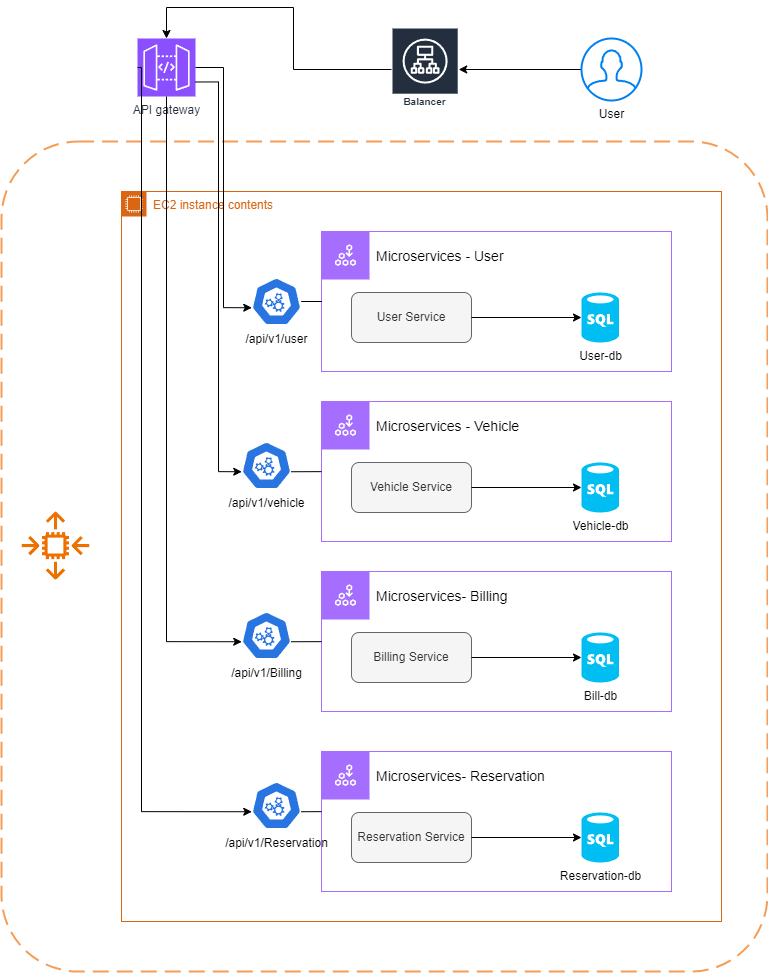

The diagram above was exported from draw.io. Its source (the exported page's mxGraphModel, read from the mxfile embedded in the PNG):
<mxGraphModel dx="1744" dy="1863" grid="1" gridSize="10" guides="1" tooltips="1" connect="1" arrows="1" fold="1" page="1" pageScale="1" pageWidth="1169" pageHeight="827" math="0" shadow="0">
  <root>
    <mxCell id="0" />
    <mxCell id="1" parent="0" />
    <mxCell id="uE1NtOPX23qY_bY5YEE4-47" value="" style="rounded=1;arcSize=10;dashed=1;strokeColor=#F59D56;fillColor=none;gradientColor=none;dashPattern=8 4;strokeWidth=2;" parent="1" vertex="1">
      <mxGeometry x="420" y="30" width="766" height="830" as="geometry" />
    </mxCell>
    <mxCell id="uE1NtOPX23qY_bY5YEE4-3" value="" style="container=1;collapsible=0;expand=0;recursiveResize=0;html=1;whiteSpace=wrap;strokeColor=#A56EFF;fillColor=none;" parent="1" vertex="1">
      <mxGeometry x="740" y="120" width="350" height="140" as="geometry" />
    </mxCell>
    <mxCell id="uE1NtOPX23qY_bY5YEE4-4" value="Microservices - User" style="shape=rect;fillColor=#A56EFF;aspect=fixed;resizable=0;labelPosition=right;verticalLabelPosition=middle;align=left;verticalAlign=middle;strokeColor=none;part=1;spacingLeft=5;fontSize=14;" parent="uE1NtOPX23qY_bY5YEE4-3" vertex="1">
      <mxGeometry width="48" height="48" relative="1" as="geometry" />
    </mxCell>
    <mxCell id="uE1NtOPX23qY_bY5YEE4-5" value="" style="fillColor=#ffffff;shape=mxgraph.ibm_cloud.microservices--1;strokeColor=none;dashed=0;outlineConnect=0;html=1;labelPosition=center;verticalLabelPosition=bottom;verticalAlign=top;part=1;movable=0;resizable=0;rotatable=0;" parent="uE1NtOPX23qY_bY5YEE4-4" vertex="1">
      <mxGeometry width="24" height="24" relative="1" as="geometry">
        <mxPoint x="12" y="12" as="offset" />
      </mxGeometry>
    </mxCell>
    <mxCell id="uE1NtOPX23qY_bY5YEE4-7" value="User-db" style="verticalLabelPosition=bottom;html=1;verticalAlign=top;align=center;strokeColor=none;fillColor=#00BEF2;shape=mxgraph.azure.sql_database;" parent="uE1NtOPX23qY_bY5YEE4-3" vertex="1">
      <mxGeometry x="260" y="61" width="37.5" height="50" as="geometry" />
    </mxCell>
    <mxCell id="uE1NtOPX23qY_bY5YEE4-20" value="User Service" style="rounded=1;whiteSpace=wrap;html=1;fillColor=#f5f5f5;fontColor=#333333;strokeColor=#666666;" parent="uE1NtOPX23qY_bY5YEE4-3" vertex="1">
      <mxGeometry x="30" y="61" width="120" height="50" as="geometry" />
    </mxCell>
    <mxCell id="uE1NtOPX23qY_bY5YEE4-24" style="edgeStyle=orthogonalEdgeStyle;rounded=0;orthogonalLoop=1;jettySize=auto;html=1;entryX=0;entryY=0.5;entryDx=0;entryDy=0;entryPerimeter=0;" parent="uE1NtOPX23qY_bY5YEE4-3" source="uE1NtOPX23qY_bY5YEE4-20" target="uE1NtOPX23qY_bY5YEE4-7" edge="1">
      <mxGeometry relative="1" as="geometry" />
    </mxCell>
    <mxCell id="uE1NtOPX23qY_bY5YEE4-6" value="API gateway" style="sketch=0;points=[[0,0,0],[0.25,0,0],[0.5,0,0],[0.75,0,0],[1,0,0],[0,1,0],[0.25,1,0],[0.5,1,0],[0.75,1,0],[1,1,0],[0,0.25,0],[0,0.5,0],[0,0.75,0],[1,0.25,0],[1,0.5,0],[1,0.75,0]];outlineConnect=0;fontColor=#232F3E;fillColor=#8C4FFF;strokeColor=#ffffff;dashed=0;verticalLabelPosition=bottom;verticalAlign=top;align=center;html=1;fontSize=12;fontStyle=0;aspect=fixed;shape=mxgraph.aws4.resourceIcon;resIcon=mxgraph.aws4.api_gateway;" parent="1" vertex="1">
      <mxGeometry x="556" y="-73" width="58" height="58" as="geometry" />
    </mxCell>
    <mxCell id="uE1NtOPX23qY_bY5YEE4-102" style="edgeStyle=orthogonalEdgeStyle;rounded=0;orthogonalLoop=1;jettySize=auto;html=1;" parent="1" source="uE1NtOPX23qY_bY5YEE4-15" target="uE1NtOPX23qY_bY5YEE4-23" edge="1">
      <mxGeometry relative="1" as="geometry" />
    </mxCell>
    <mxCell id="uE1NtOPX23qY_bY5YEE4-15" value="User" style="html=1;verticalLabelPosition=bottom;align=center;labelBackgroundColor=#ffffff;verticalAlign=top;strokeWidth=2;strokeColor=#0080F0;shadow=0;dashed=0;shape=mxgraph.ios7.icons.user;" parent="1" vertex="1">
      <mxGeometry x="1000" y="-73" width="60" height="62" as="geometry" />
    </mxCell>
    <mxCell id="uE1NtOPX23qY_bY5YEE4-23" value="Load Balancer" style="sketch=0;outlineConnect=0;fontColor=#232F3E;gradientColor=none;strokeColor=#ffffff;fillColor=#232F3E;dashed=0;verticalLabelPosition=middle;verticalAlign=bottom;align=center;html=1;whiteSpace=wrap;fontSize=10;fontStyle=1;spacing=3;shape=mxgraph.aws4.productIcon;prIcon=mxgraph.aws4.application_load_balancer;" parent="1" vertex="1">
      <mxGeometry x="810" y="-84" width="67.2" height="84" as="geometry" />
    </mxCell>
    <mxCell id="uE1NtOPX23qY_bY5YEE4-25" value="" style="container=1;collapsible=0;expand=0;recursiveResize=0;html=1;whiteSpace=wrap;strokeColor=#A56EFF;fillColor=none;" parent="1" vertex="1">
      <mxGeometry x="740" y="290" width="350" height="140" as="geometry" />
    </mxCell>
    <mxCell id="uE1NtOPX23qY_bY5YEE4-26" value="Microservices - Vehicle" style="shape=rect;fillColor=#A56EFF;aspect=fixed;resizable=0;labelPosition=right;verticalLabelPosition=middle;align=left;verticalAlign=middle;strokeColor=none;part=1;spacingLeft=5;fontSize=14;" parent="uE1NtOPX23qY_bY5YEE4-25" vertex="1">
      <mxGeometry width="48" height="48" relative="1" as="geometry" />
    </mxCell>
    <mxCell id="uE1NtOPX23qY_bY5YEE4-27" value="" style="fillColor=#ffffff;shape=mxgraph.ibm_cloud.microservices--1;strokeColor=none;dashed=0;outlineConnect=0;html=1;labelPosition=center;verticalLabelPosition=bottom;verticalAlign=top;part=1;movable=0;resizable=0;rotatable=0;" parent="uE1NtOPX23qY_bY5YEE4-26" vertex="1">
      <mxGeometry width="24" height="24" relative="1" as="geometry">
        <mxPoint x="12" y="12" as="offset" />
      </mxGeometry>
    </mxCell>
    <mxCell id="uE1NtOPX23qY_bY5YEE4-28" value="Vehicle-db" style="verticalLabelPosition=bottom;html=1;verticalAlign=top;align=center;strokeColor=none;fillColor=#00BEF2;shape=mxgraph.azure.sql_database;" parent="uE1NtOPX23qY_bY5YEE4-25" vertex="1">
      <mxGeometry x="260" y="61" width="37.5" height="50" as="geometry" />
    </mxCell>
    <mxCell id="uE1NtOPX23qY_bY5YEE4-29" value="Vehicle Service" style="rounded=1;whiteSpace=wrap;html=1;fillColor=#f5f5f5;fontColor=#333333;strokeColor=#666666;" parent="uE1NtOPX23qY_bY5YEE4-25" vertex="1">
      <mxGeometry x="30" y="61" width="120" height="50" as="geometry" />
    </mxCell>
    <mxCell id="uE1NtOPX23qY_bY5YEE4-30" style="edgeStyle=orthogonalEdgeStyle;rounded=0;orthogonalLoop=1;jettySize=auto;html=1;entryX=0;entryY=0.5;entryDx=0;entryDy=0;entryPerimeter=0;" parent="uE1NtOPX23qY_bY5YEE4-25" source="uE1NtOPX23qY_bY5YEE4-29" target="uE1NtOPX23qY_bY5YEE4-28" edge="1">
      <mxGeometry relative="1" as="geometry" />
    </mxCell>
    <mxCell id="uE1NtOPX23qY_bY5YEE4-31" value="" style="container=1;collapsible=0;expand=0;recursiveResize=0;html=1;whiteSpace=wrap;strokeColor=#A56EFF;fillColor=none;" parent="1" vertex="1">
      <mxGeometry x="740" y="460" width="350" height="140" as="geometry" />
    </mxCell>
    <mxCell id="uE1NtOPX23qY_bY5YEE4-32" value="Microservices- Billing" style="shape=rect;fillColor=#A56EFF;aspect=fixed;resizable=0;labelPosition=right;verticalLabelPosition=middle;align=left;verticalAlign=middle;strokeColor=none;part=1;spacingLeft=5;fontSize=14;" parent="uE1NtOPX23qY_bY5YEE4-31" vertex="1">
      <mxGeometry width="48" height="48" relative="1" as="geometry" />
    </mxCell>
    <mxCell id="uE1NtOPX23qY_bY5YEE4-33" value="" style="fillColor=#ffffff;shape=mxgraph.ibm_cloud.microservices--1;strokeColor=none;dashed=0;outlineConnect=0;html=1;labelPosition=center;verticalLabelPosition=bottom;verticalAlign=top;part=1;movable=0;resizable=0;rotatable=0;" parent="uE1NtOPX23qY_bY5YEE4-32" vertex="1">
      <mxGeometry width="24" height="24" relative="1" as="geometry">
        <mxPoint x="12" y="12" as="offset" />
      </mxGeometry>
    </mxCell>
    <mxCell id="uE1NtOPX23qY_bY5YEE4-34" value="Bill-db" style="verticalLabelPosition=bottom;html=1;verticalAlign=top;align=center;strokeColor=none;fillColor=#00BEF2;shape=mxgraph.azure.sql_database;" parent="uE1NtOPX23qY_bY5YEE4-31" vertex="1">
      <mxGeometry x="260" y="61" width="37.5" height="50" as="geometry" />
    </mxCell>
    <mxCell id="uE1NtOPX23qY_bY5YEE4-35" value="Billing Service" style="rounded=1;whiteSpace=wrap;html=1;fillColor=#f5f5f5;fontColor=#333333;strokeColor=#666666;" parent="uE1NtOPX23qY_bY5YEE4-31" vertex="1">
      <mxGeometry x="30" y="61" width="120" height="50" as="geometry" />
    </mxCell>
    <mxCell id="uE1NtOPX23qY_bY5YEE4-36" style="edgeStyle=orthogonalEdgeStyle;rounded=0;orthogonalLoop=1;jettySize=auto;html=1;entryX=0;entryY=0.5;entryDx=0;entryDy=0;entryPerimeter=0;" parent="uE1NtOPX23qY_bY5YEE4-31" source="uE1NtOPX23qY_bY5YEE4-35" target="uE1NtOPX23qY_bY5YEE4-34" edge="1">
      <mxGeometry relative="1" as="geometry" />
    </mxCell>
    <mxCell id="uE1NtOPX23qY_bY5YEE4-45" value="EC2 instance contents" style="points=[[0,0],[0.25,0],[0.5,0],[0.75,0],[1,0],[1,0.25],[1,0.5],[1,0.75],[1,1],[0.75,1],[0.5,1],[0.25,1],[0,1],[0,0.75],[0,0.5],[0,0.25]];outlineConnect=0;gradientColor=none;html=1;whiteSpace=wrap;fontSize=12;fontStyle=0;container=1;pointerEvents=0;collapsible=0;recursiveResize=0;shape=mxgraph.aws4.group;grIcon=mxgraph.aws4.group_ec2_instance_contents;strokeColor=#D86613;fillColor=none;verticalAlign=top;align=left;spacingLeft=30;fontColor=#D86613;dashed=0;" parent="1" vertex="1">
      <mxGeometry x="540" y="80" width="600" height="730" as="geometry" />
    </mxCell>
    <mxCell id="uE1NtOPX23qY_bY5YEE4-51" value="/api/v1/Billing" style="aspect=fixed;sketch=0;html=1;dashed=0;whitespace=wrap;verticalLabelPosition=bottom;verticalAlign=top;fillColor=#2875E2;strokeColor=#ffffff;points=[[0.005,0.63,0],[0.1,0.2,0],[0.9,0.2,0],[0.5,0,0],[0.995,0.63,0],[0.72,0.99,0],[0.5,1,0],[0.28,0.99,0]];shape=mxgraph.kubernetes.icon2;prIcon=api" parent="uE1NtOPX23qY_bY5YEE4-45" vertex="1">
      <mxGeometry x="120" y="420" width="50" height="48" as="geometry" />
    </mxCell>
    <mxCell id="uE1NtOPX23qY_bY5YEE4-50" value="/api/v1/vehicle" style="aspect=fixed;sketch=0;html=1;dashed=0;whitespace=wrap;verticalLabelPosition=bottom;verticalAlign=top;fillColor=#2875E2;strokeColor=#ffffff;points=[[0.005,0.63,0],[0.1,0.2,0],[0.9,0.2,0],[0.5,0,0],[0.995,0.63,0],[0.72,0.99,0],[0.5,1,0],[0.28,0.99,0]];shape=mxgraph.kubernetes.icon2;prIcon=api" parent="uE1NtOPX23qY_bY5YEE4-45" vertex="1">
      <mxGeometry x="120" y="250" width="50" height="48" as="geometry" />
    </mxCell>
    <mxCell id="uE1NtOPX23qY_bY5YEE4-39" value="" style="container=1;collapsible=0;expand=0;recursiveResize=0;html=1;whiteSpace=wrap;strokeColor=#A56EFF;fillColor=none;" parent="1" vertex="1">
      <mxGeometry x="740" y="640" width="350" height="140" as="geometry" />
    </mxCell>
    <mxCell id="uE1NtOPX23qY_bY5YEE4-40" value="Microservices- Reservation" style="shape=rect;fillColor=#A56EFF;aspect=fixed;resizable=0;labelPosition=right;verticalLabelPosition=middle;align=left;verticalAlign=middle;strokeColor=none;part=1;spacingLeft=5;fontSize=14;" parent="uE1NtOPX23qY_bY5YEE4-39" vertex="1">
      <mxGeometry width="48" height="48" relative="1" as="geometry" />
    </mxCell>
    <mxCell id="uE1NtOPX23qY_bY5YEE4-41" value="" style="fillColor=#ffffff;shape=mxgraph.ibm_cloud.microservices--1;strokeColor=none;dashed=0;outlineConnect=0;html=1;labelPosition=center;verticalLabelPosition=bottom;verticalAlign=top;part=1;movable=0;resizable=0;rotatable=0;" parent="uE1NtOPX23qY_bY5YEE4-40" vertex="1">
      <mxGeometry width="24" height="24" relative="1" as="geometry">
        <mxPoint x="12" y="12" as="offset" />
      </mxGeometry>
    </mxCell>
    <mxCell id="uE1NtOPX23qY_bY5YEE4-42" value="Reservation-db" style="verticalLabelPosition=bottom;html=1;verticalAlign=top;align=center;strokeColor=none;fillColor=#00BEF2;shape=mxgraph.azure.sql_database;" parent="uE1NtOPX23qY_bY5YEE4-39" vertex="1">
      <mxGeometry x="260" y="61" width="37.5" height="50" as="geometry" />
    </mxCell>
    <mxCell id="uE1NtOPX23qY_bY5YEE4-43" value="Reservation Service" style="rounded=1;whiteSpace=wrap;html=1;fillColor=#f5f5f5;fontColor=#333333;strokeColor=#666666;" parent="uE1NtOPX23qY_bY5YEE4-39" vertex="1">
      <mxGeometry x="30" y="61" width="120" height="50" as="geometry" />
    </mxCell>
    <mxCell id="uE1NtOPX23qY_bY5YEE4-44" style="edgeStyle=orthogonalEdgeStyle;rounded=0;orthogonalLoop=1;jettySize=auto;html=1;entryX=0;entryY=0.5;entryDx=0;entryDy=0;entryPerimeter=0;" parent="uE1NtOPX23qY_bY5YEE4-39" source="uE1NtOPX23qY_bY5YEE4-43" target="uE1NtOPX23qY_bY5YEE4-42" edge="1">
      <mxGeometry relative="1" as="geometry" />
    </mxCell>
    <mxCell id="uE1NtOPX23qY_bY5YEE4-48" value="" style="sketch=0;outlineConnect=0;fontColor=#232F3E;gradientColor=none;fillColor=#ED7100;strokeColor=none;dashed=0;verticalLabelPosition=bottom;verticalAlign=top;align=center;html=1;fontSize=12;fontStyle=0;aspect=fixed;pointerEvents=1;shape=mxgraph.aws4.auto_scaling2;" parent="1" vertex="1">
      <mxGeometry x="440" y="400" width="68" height="68" as="geometry" />
    </mxCell>
    <mxCell id="uE1NtOPX23qY_bY5YEE4-53" style="edgeStyle=orthogonalEdgeStyle;rounded=0;orthogonalLoop=1;jettySize=auto;html=1;entryX=0;entryY=0.5;entryDx=0;entryDy=0;endArrow=none;endFill=0;" parent="1" source="uE1NtOPX23qY_bY5YEE4-49" target="uE1NtOPX23qY_bY5YEE4-3" edge="1">
      <mxGeometry relative="1" as="geometry" />
    </mxCell>
    <mxCell id="uE1NtOPX23qY_bY5YEE4-49" value="/api/v1/user" style="aspect=fixed;sketch=0;html=1;dashed=0;whitespace=wrap;verticalLabelPosition=bottom;verticalAlign=top;fillColor=#2875E2;strokeColor=#ffffff;points=[[0.005,0.63,0],[0.1,0.2,0],[0.9,0.2,0],[0.5,0,0],[0.995,0.63,0],[0.72,0.99,0],[0.5,1,0],[0.28,0.99,0]];shape=mxgraph.kubernetes.icon2;prIcon=api" parent="1" vertex="1">
      <mxGeometry x="670" y="166" width="50" height="48" as="geometry" />
    </mxCell>
    <mxCell id="uE1NtOPX23qY_bY5YEE4-52" value="/api/v1/Reservation" style="aspect=fixed;sketch=0;html=1;dashed=0;whitespace=wrap;verticalLabelPosition=bottom;verticalAlign=top;fillColor=#2875E2;strokeColor=#ffffff;points=[[0.005,0.63,0],[0.1,0.2,0],[0.9,0.2,0],[0.5,0,0],[0.995,0.63,0],[0.72,0.99,0],[0.5,1,0],[0.28,0.99,0]];shape=mxgraph.kubernetes.icon2;prIcon=api" parent="1" vertex="1">
      <mxGeometry x="670" y="670" width="50" height="48" as="geometry" />
    </mxCell>
    <mxCell id="uE1NtOPX23qY_bY5YEE4-60" style="edgeStyle=orthogonalEdgeStyle;rounded=0;orthogonalLoop=1;jettySize=auto;html=1;exitX=0.995;exitY=0.63;exitDx=0;exitDy=0;exitPerimeter=0;endArrow=none;endFill=0;" parent="1" source="uE1NtOPX23qY_bY5YEE4-52" edge="1">
      <mxGeometry relative="1" as="geometry">
        <mxPoint x="740" y="700" as="targetPoint" />
      </mxGeometry>
    </mxCell>
    <mxCell id="uE1NtOPX23qY_bY5YEE4-130" style="edgeStyle=orthogonalEdgeStyle;rounded=0;orthogonalLoop=1;jettySize=auto;html=1;entryX=0.5;entryY=0;entryDx=0;entryDy=0;entryPerimeter=0;" parent="1" source="uE1NtOPX23qY_bY5YEE4-23" target="uE1NtOPX23qY_bY5YEE4-6" edge="1">
      <mxGeometry relative="1" as="geometry" />
    </mxCell>
    <mxCell id="7qhU-3rSzs8mmTFuY98g-3" style="edgeStyle=orthogonalEdgeStyle;rounded=0;orthogonalLoop=1;jettySize=auto;html=1;exitX=0.995;exitY=0.63;exitDx=0;exitDy=0;exitPerimeter=0;entryX=0;entryY=0.5;entryDx=0;entryDy=0;endArrow=none;endFill=0;" edge="1" parent="1" source="uE1NtOPX23qY_bY5YEE4-51" target="uE1NtOPX23qY_bY5YEE4-31">
      <mxGeometry relative="1" as="geometry" />
    </mxCell>
    <mxCell id="7qhU-3rSzs8mmTFuY98g-4" style="edgeStyle=orthogonalEdgeStyle;rounded=0;orthogonalLoop=1;jettySize=auto;html=1;exitX=0.995;exitY=0.63;exitDx=0;exitDy=0;exitPerimeter=0;entryX=0;entryY=0.5;entryDx=0;entryDy=0;endArrow=none;endFill=0;" edge="1" parent="1" source="uE1NtOPX23qY_bY5YEE4-50" target="uE1NtOPX23qY_bY5YEE4-25">
      <mxGeometry relative="1" as="geometry" />
    </mxCell>
    <mxCell id="7qhU-3rSzs8mmTFuY98g-5" style="edgeStyle=orthogonalEdgeStyle;rounded=0;orthogonalLoop=1;jettySize=auto;html=1;entryX=0.005;entryY=0.63;entryDx=0;entryDy=0;entryPerimeter=0;" edge="1" parent="1" source="uE1NtOPX23qY_bY5YEE4-6" target="uE1NtOPX23qY_bY5YEE4-49">
      <mxGeometry relative="1" as="geometry" />
    </mxCell>
    <mxCell id="7qhU-3rSzs8mmTFuY98g-6" style="edgeStyle=orthogonalEdgeStyle;rounded=0;orthogonalLoop=1;jettySize=auto;html=1;exitX=1;exitY=0.75;exitDx=0;exitDy=0;exitPerimeter=0;entryX=0.005;entryY=0.63;entryDx=0;entryDy=0;entryPerimeter=0;" edge="1" parent="1" source="uE1NtOPX23qY_bY5YEE4-6" target="uE1NtOPX23qY_bY5YEE4-50">
      <mxGeometry relative="1" as="geometry" />
    </mxCell>
    <mxCell id="7qhU-3rSzs8mmTFuY98g-7" style="edgeStyle=orthogonalEdgeStyle;rounded=0;orthogonalLoop=1;jettySize=auto;html=1;exitX=0.5;exitY=1;exitDx=0;exitDy=0;exitPerimeter=0;entryX=0.005;entryY=0.63;entryDx=0;entryDy=0;entryPerimeter=0;" edge="1" parent="1" source="uE1NtOPX23qY_bY5YEE4-6" target="uE1NtOPX23qY_bY5YEE4-51">
      <mxGeometry relative="1" as="geometry" />
    </mxCell>
    <mxCell id="7qhU-3rSzs8mmTFuY98g-8" style="edgeStyle=orthogonalEdgeStyle;rounded=0;orthogonalLoop=1;jettySize=auto;html=1;exitX=0;exitY=0.5;exitDx=0;exitDy=0;exitPerimeter=0;entryX=0.005;entryY=0.63;entryDx=0;entryDy=0;entryPerimeter=0;" edge="1" parent="1" source="uE1NtOPX23qY_bY5YEE4-6" target="uE1NtOPX23qY_bY5YEE4-52">
      <mxGeometry relative="1" as="geometry">
        <Array as="points">
          <mxPoint x="560" y="-44" />
          <mxPoint x="560" y="700" />
        </Array>
      </mxGeometry>
    </mxCell>
  </root>
</mxGraphModel>